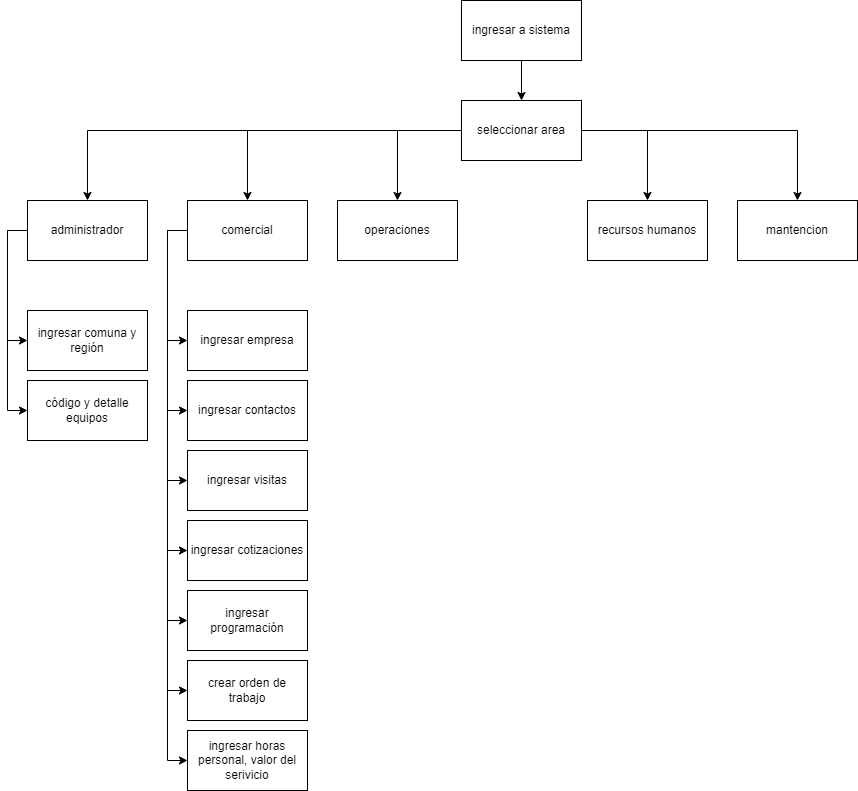

The diagram above was exported from draw.io. Its source (the exported page's mxGraphModel, read from the mxfile embedded in the PNG):
<mxGraphModel dx="2261" dy="746" grid="1" gridSize="10" guides="1" tooltips="1" connect="1" arrows="1" fold="1" page="1" pageScale="1" pageWidth="827" pageHeight="1169" math="0" shadow="0">
  <root>
    <mxCell id="0" />
    <mxCell id="1" parent="0" />
    <mxCell id="aU7Lm2bVsFttGZJTZ8PO-10" value="" style="edgeStyle=orthogonalEdgeStyle;rounded=0;orthogonalLoop=1;jettySize=auto;html=1;" edge="1" parent="1" source="aU7Lm2bVsFttGZJTZ8PO-8" target="aU7Lm2bVsFttGZJTZ8PO-9">
      <mxGeometry relative="1" as="geometry" />
    </mxCell>
    <mxCell id="aU7Lm2bVsFttGZJTZ8PO-8" value="ingresar a sistema" style="rounded=0;whiteSpace=wrap;html=1;" vertex="1" parent="1">
      <mxGeometry x="354" y="60" width="120" height="60" as="geometry" />
    </mxCell>
    <mxCell id="aU7Lm2bVsFttGZJTZ8PO-15" style="edgeStyle=orthogonalEdgeStyle;rounded=0;orthogonalLoop=1;jettySize=auto;html=1;entryX=0.5;entryY=0;entryDx=0;entryDy=0;" edge="1" parent="1" source="aU7Lm2bVsFttGZJTZ8PO-9" target="aU7Lm2bVsFttGZJTZ8PO-14">
      <mxGeometry relative="1" as="geometry" />
    </mxCell>
    <mxCell id="aU7Lm2bVsFttGZJTZ8PO-16" style="edgeStyle=orthogonalEdgeStyle;rounded=0;orthogonalLoop=1;jettySize=auto;html=1;entryX=0.5;entryY=0;entryDx=0;entryDy=0;" edge="1" parent="1" source="aU7Lm2bVsFttGZJTZ8PO-9" target="aU7Lm2bVsFttGZJTZ8PO-13">
      <mxGeometry relative="1" as="geometry" />
    </mxCell>
    <mxCell id="aU7Lm2bVsFttGZJTZ8PO-17" style="edgeStyle=orthogonalEdgeStyle;rounded=0;orthogonalLoop=1;jettySize=auto;html=1;entryX=0.5;entryY=0;entryDx=0;entryDy=0;" edge="1" parent="1" source="aU7Lm2bVsFttGZJTZ8PO-9" target="aU7Lm2bVsFttGZJTZ8PO-12">
      <mxGeometry relative="1" as="geometry" />
    </mxCell>
    <mxCell id="aU7Lm2bVsFttGZJTZ8PO-18" style="edgeStyle=orthogonalEdgeStyle;rounded=0;orthogonalLoop=1;jettySize=auto;html=1;" edge="1" parent="1" source="aU7Lm2bVsFttGZJTZ8PO-9" target="aU7Lm2bVsFttGZJTZ8PO-11">
      <mxGeometry relative="1" as="geometry" />
    </mxCell>
    <mxCell id="aU7Lm2bVsFttGZJTZ8PO-32" style="edgeStyle=orthogonalEdgeStyle;rounded=0;orthogonalLoop=1;jettySize=auto;html=1;entryX=0.5;entryY=0;entryDx=0;entryDy=0;" edge="1" parent="1" source="aU7Lm2bVsFttGZJTZ8PO-9" target="aU7Lm2bVsFttGZJTZ8PO-31">
      <mxGeometry relative="1" as="geometry" />
    </mxCell>
    <mxCell id="aU7Lm2bVsFttGZJTZ8PO-9" value="seleccionar area" style="rounded=0;whiteSpace=wrap;html=1;" vertex="1" parent="1">
      <mxGeometry x="354" y="160" width="120" height="60" as="geometry" />
    </mxCell>
    <mxCell id="aU7Lm2bVsFttGZJTZ8PO-11" value="mantencion" style="rounded=0;whiteSpace=wrap;html=1;" vertex="1" parent="1">
      <mxGeometry x="630" y="260" width="120" height="60" as="geometry" />
    </mxCell>
    <mxCell id="aU7Lm2bVsFttGZJTZ8PO-12" value="recursos humanos" style="rounded=0;whiteSpace=wrap;html=1;" vertex="1" parent="1">
      <mxGeometry x="480" y="260" width="120" height="60" as="geometry" />
    </mxCell>
    <mxCell id="aU7Lm2bVsFttGZJTZ8PO-13" value="operaciones" style="rounded=0;whiteSpace=wrap;html=1;" vertex="1" parent="1">
      <mxGeometry x="230" y="260" width="120" height="60" as="geometry" />
    </mxCell>
    <mxCell id="aU7Lm2bVsFttGZJTZ8PO-22" style="edgeStyle=orthogonalEdgeStyle;rounded=0;orthogonalLoop=1;jettySize=auto;html=1;entryX=0;entryY=0.5;entryDx=0;entryDy=0;" edge="1" parent="1" source="aU7Lm2bVsFttGZJTZ8PO-14" target="aU7Lm2bVsFttGZJTZ8PO-19">
      <mxGeometry relative="1" as="geometry">
        <Array as="points">
          <mxPoint x="60" y="290" />
          <mxPoint x="60" y="400" />
        </Array>
      </mxGeometry>
    </mxCell>
    <mxCell id="aU7Lm2bVsFttGZJTZ8PO-23" style="edgeStyle=orthogonalEdgeStyle;rounded=0;orthogonalLoop=1;jettySize=auto;html=1;entryX=0;entryY=0.5;entryDx=0;entryDy=0;" edge="1" parent="1" source="aU7Lm2bVsFttGZJTZ8PO-14" target="aU7Lm2bVsFttGZJTZ8PO-21">
      <mxGeometry relative="1" as="geometry">
        <Array as="points">
          <mxPoint x="60" y="290" />
          <mxPoint x="60" y="470" />
        </Array>
      </mxGeometry>
    </mxCell>
    <mxCell id="aU7Lm2bVsFttGZJTZ8PO-24" style="edgeStyle=orthogonalEdgeStyle;rounded=0;orthogonalLoop=1;jettySize=auto;html=1;entryX=0;entryY=0.5;entryDx=0;entryDy=0;" edge="1" parent="1" source="aU7Lm2bVsFttGZJTZ8PO-14" target="aU7Lm2bVsFttGZJTZ8PO-20">
      <mxGeometry relative="1" as="geometry">
        <Array as="points">
          <mxPoint x="60" y="290" />
          <mxPoint x="60" y="540" />
        </Array>
      </mxGeometry>
    </mxCell>
    <mxCell id="aU7Lm2bVsFttGZJTZ8PO-26" style="edgeStyle=orthogonalEdgeStyle;rounded=0;orthogonalLoop=1;jettySize=auto;html=1;entryX=0;entryY=0.5;entryDx=0;entryDy=0;" edge="1" parent="1" source="aU7Lm2bVsFttGZJTZ8PO-14" target="aU7Lm2bVsFttGZJTZ8PO-25">
      <mxGeometry relative="1" as="geometry">
        <Array as="points">
          <mxPoint x="60" y="290" />
          <mxPoint x="60" y="610" />
        </Array>
      </mxGeometry>
    </mxCell>
    <mxCell id="aU7Lm2bVsFttGZJTZ8PO-28" style="edgeStyle=orthogonalEdgeStyle;rounded=0;orthogonalLoop=1;jettySize=auto;html=1;entryX=0;entryY=0.5;entryDx=0;entryDy=0;" edge="1" parent="1" source="aU7Lm2bVsFttGZJTZ8PO-14" target="aU7Lm2bVsFttGZJTZ8PO-27">
      <mxGeometry relative="1" as="geometry">
        <Array as="points">
          <mxPoint x="60" y="290" />
          <mxPoint x="60" y="680" />
        </Array>
      </mxGeometry>
    </mxCell>
    <mxCell id="aU7Lm2bVsFttGZJTZ8PO-30" style="edgeStyle=orthogonalEdgeStyle;rounded=0;orthogonalLoop=1;jettySize=auto;html=1;entryX=0;entryY=0.5;entryDx=0;entryDy=0;" edge="1" parent="1" source="aU7Lm2bVsFttGZJTZ8PO-14" target="aU7Lm2bVsFttGZJTZ8PO-29">
      <mxGeometry relative="1" as="geometry">
        <Array as="points">
          <mxPoint x="60" y="290" />
          <mxPoint x="60" y="750" />
        </Array>
      </mxGeometry>
    </mxCell>
    <mxCell id="aU7Lm2bVsFttGZJTZ8PO-39" style="edgeStyle=orthogonalEdgeStyle;rounded=0;orthogonalLoop=1;jettySize=auto;html=1;entryX=0;entryY=0.5;entryDx=0;entryDy=0;" edge="1" parent="1" source="aU7Lm2bVsFttGZJTZ8PO-14" target="aU7Lm2bVsFttGZJTZ8PO-38">
      <mxGeometry relative="1" as="geometry">
        <Array as="points">
          <mxPoint x="60" y="290" />
          <mxPoint x="60" y="820" />
        </Array>
      </mxGeometry>
    </mxCell>
    <mxCell id="aU7Lm2bVsFttGZJTZ8PO-14" value="comercial" style="rounded=0;whiteSpace=wrap;html=1;" vertex="1" parent="1">
      <mxGeometry x="80" y="260" width="120" height="60" as="geometry" />
    </mxCell>
    <mxCell id="aU7Lm2bVsFttGZJTZ8PO-19" value="ingresar empresa" style="rounded=0;whiteSpace=wrap;html=1;" vertex="1" parent="1">
      <mxGeometry x="80" y="370" width="120" height="60" as="geometry" />
    </mxCell>
    <mxCell id="aU7Lm2bVsFttGZJTZ8PO-20" value="ingresar visitas" style="rounded=0;whiteSpace=wrap;html=1;" vertex="1" parent="1">
      <mxGeometry x="80" y="510" width="120" height="60" as="geometry" />
    </mxCell>
    <mxCell id="aU7Lm2bVsFttGZJTZ8PO-21" value="ingresar contactos" style="rounded=0;whiteSpace=wrap;html=1;" vertex="1" parent="1">
      <mxGeometry x="80" y="440" width="120" height="60" as="geometry" />
    </mxCell>
    <mxCell id="aU7Lm2bVsFttGZJTZ8PO-25" value="ingresar cotizaciones" style="rounded=0;whiteSpace=wrap;html=1;" vertex="1" parent="1">
      <mxGeometry x="80" y="580" width="120" height="60" as="geometry" />
    </mxCell>
    <mxCell id="aU7Lm2bVsFttGZJTZ8PO-27" value="ingresar programación" style="rounded=0;whiteSpace=wrap;html=1;" vertex="1" parent="1">
      <mxGeometry x="80" y="650" width="120" height="60" as="geometry" />
    </mxCell>
    <mxCell id="aU7Lm2bVsFttGZJTZ8PO-29" value="crear orden de trabajo" style="rounded=0;whiteSpace=wrap;html=1;" vertex="1" parent="1">
      <mxGeometry x="80" y="720" width="120" height="60" as="geometry" />
    </mxCell>
    <mxCell id="aU7Lm2bVsFttGZJTZ8PO-35" style="edgeStyle=orthogonalEdgeStyle;rounded=0;orthogonalLoop=1;jettySize=auto;html=1;entryX=0;entryY=0.5;entryDx=0;entryDy=0;" edge="1" parent="1" source="aU7Lm2bVsFttGZJTZ8PO-31" target="aU7Lm2bVsFttGZJTZ8PO-33">
      <mxGeometry relative="1" as="geometry">
        <Array as="points">
          <mxPoint x="-100" y="290" />
          <mxPoint x="-100" y="400" />
        </Array>
      </mxGeometry>
    </mxCell>
    <mxCell id="aU7Lm2bVsFttGZJTZ8PO-36" style="edgeStyle=orthogonalEdgeStyle;rounded=0;orthogonalLoop=1;jettySize=auto;html=1;entryX=0;entryY=0.5;entryDx=0;entryDy=0;" edge="1" parent="1" source="aU7Lm2bVsFttGZJTZ8PO-31" target="aU7Lm2bVsFttGZJTZ8PO-34">
      <mxGeometry relative="1" as="geometry">
        <Array as="points">
          <mxPoint x="-100" y="290" />
          <mxPoint x="-100" y="470" />
        </Array>
      </mxGeometry>
    </mxCell>
    <mxCell id="aU7Lm2bVsFttGZJTZ8PO-31" value="administrador" style="rounded=0;whiteSpace=wrap;html=1;" vertex="1" parent="1">
      <mxGeometry x="-80" y="260" width="120" height="60" as="geometry" />
    </mxCell>
    <mxCell id="aU7Lm2bVsFttGZJTZ8PO-33" value="ingresar comuna y región" style="rounded=0;whiteSpace=wrap;html=1;" vertex="1" parent="1">
      <mxGeometry x="-80" y="370" width="120" height="60" as="geometry" />
    </mxCell>
    <mxCell id="aU7Lm2bVsFttGZJTZ8PO-34" value="código y detalle equipos" style="rounded=0;whiteSpace=wrap;html=1;" vertex="1" parent="1">
      <mxGeometry x="-80" y="440" width="120" height="60" as="geometry" />
    </mxCell>
    <mxCell id="aU7Lm2bVsFttGZJTZ8PO-38" value="ingresar horas personal, valor del serivicio" style="rounded=0;whiteSpace=wrap;html=1;" vertex="1" parent="1">
      <mxGeometry x="80" y="790" width="120" height="60" as="geometry" />
    </mxCell>
  </root>
</mxGraphModel>